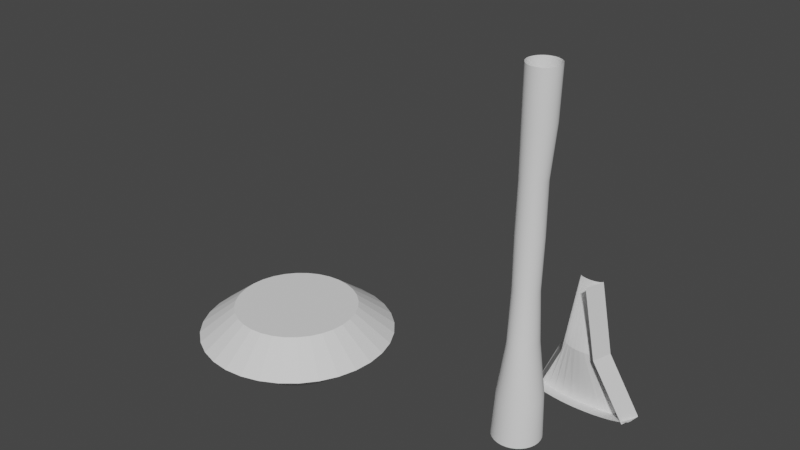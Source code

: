 # Source: fireBreath.blend  (saved by Blender 3.6.11; exported with 4.5.12 LTS)
import bpy
from mathutils import Matrix  # noqa: F401  (used for matrix-valued properties, if any)

bpy.ops.wm.read_factory_settings(use_empty=True)
scene = bpy.context.scene
scene.name = 'Scene'

# ---- collections
col_collection = bpy.data.collections.new('Collection'); scene.collection.children.link(col_collection)

# ---- world
world_world = bpy.data.worlds.new('World'); scene.world = world_world
world_world.use_nodes = True; world_world.node_tree.nodes.clear()
_N = world_world.node_tree.nodes; _L = world_world.node_tree.links
n0 = _N.new('ShaderNodeOutputWorld'); n0.name = 'World Output'; n0.location = (300, 300)
n1 = _N.new('ShaderNodeBackground'); n1.name = 'Background'; n1.location = (10, 300)
n1.inputs[0].default_value = (0.05088, 0.05088, 0.05088, 1.0)
_L.new(n1.outputs[0], n0.inputs[0])
n0.is_active_output = True
world_world.color = (0.05088, 0.05088, 0.05088)
world_world.use_sun_shadow = False
world_world.sun_shadow_jitter_overblur = 0.0

# ---- meshes
me_cylinder = bpy.data.meshes.new('Cylinder')
me_cylinder.from_pydata([(2.571e-08, 0.5838, -1.0), (0.1139, 0.5726, -1.0), (0.2234, 0.5394, -1.0), (0.3243, 0.4854, -1.0), (0.4128, 0.4128, -1.0), (0.4854, 0.3243, -1.0), (0.5394, 0.2234, -1.0), (0.5726, 0.1139, -1.0), (0.5838, 9.819e-09, -1.0), (0.5726, -0.1139, -1.0), (0.5394, -0.2234, -1.0), (0.4854, -0.3243, -1.0), (0.4128, -0.4128, -1.0), (0.3243, -0.4854, -1.0), (0.2234, -0.5394, -1.0), (0.1139, -0.5726, -1.0), (2.571e-08, -0.5838, -1.0), (-0.1139, -0.5726, -1.0), (-0.2234, -0.5394, -1.0), (-0.3243, -0.4854, -1.0), (-0.4128, -0.4128, -1.0), (-0.4854, -0.3243, -1.0), (-0.5394, -0.2234, -1.0), (-0.5726, -0.1139, -1.0), (-0.5838, 9.819e-09, -1.0), (-0.5726, 0.1139, -1.0), (-0.5394, 0.2234, -1.0), (-0.4854, 0.3243, -1.0), (-0.4128, 0.4128, -1.0), (-0.3243, 0.4854, -1.0), (-0.2234, 0.5394, -1.0), (-0.1139, 0.5726, -1.0), (0.04641, 0.3218, 4.0), (0.1092, 0.3156, 4.0), (0.1696, 0.2973, 4.0), (0.2252, 0.2676, 4.0), (0.274, 0.2276, 4.0), (0.314, 0.1788, 4.0), (0.3437, 0.1232, 4.0), (0.362, 0.06278, 4.0), (0.3682, 1.138e-08, 4.0), (0.362, -0.06278, 4.0), (0.3437, -0.1232, 4.0), (0.314, -0.1788, 4.0), (0.274, -0.2276, 4.0), (0.2252, -0.2676, 4.0), (0.1696, -0.2973, 4.0), (0.1092, -0.3156, 4.0), (0.04641, -0.3218, 4.0), (-0.01637, -0.3156, 4.0), (-0.07674, -0.2973, 4.0), (-0.1324, -0.2676, 4.0), (-0.1811, -0.2276, 4.0), (-0.2212, -0.1788, 4.0), (-0.2509, -0.1232, 4.0), (-0.2692, -0.06278, 4.0), (-0.2754, 1.138e-08, 4.0), (-0.2692, 0.06278, 4.0), (-0.2509, 0.1232, 4.0), (-0.2212, 0.1788, 4.0), (-0.1811, 0.2276, 4.0), (-0.1324, 0.2676, 4.0), (-0.07674, 0.2973, 4.0), (-0.01637, 0.3156, 4.0), (0.1154, 0.3641, 6.5), (0.1864, 0.3571, 6.5), (0.2547, 0.3364, 6.5), (0.3176, 0.3027, 6.5), (0.3728, 0.2574, 6.5), (0.4181, 0.2023, 6.5), (0.4517, 0.1393, 6.5), (0.4724, 0.07103, 6.5), (0.4794, 9.476e-09, 6.5), (0.4724, -0.07103, 6.5), (0.4517, -0.1393, 6.5), (0.4181, -0.2023, 6.5), (0.3728, -0.2574, 6.5), (0.3176, -0.3027, 6.5), (0.2547, -0.3364, 6.5), (0.1864, -0.3571, 6.5), (0.1154, -0.3641, 6.5), (0.04433, -0.3571, 6.5), (-0.02396, -0.3364, 6.5), (-0.08691, -0.3027, 6.5), (-0.1421, -0.2574, 6.5), (-0.1874, -0.2023, 6.5), (-0.221, -0.1393, 6.5), (-0.2417, -0.07103, 6.5), (-0.2487, 9.476e-09, 6.5), (-0.2417, 0.07103, 6.5), (-0.221, 0.1393, 6.5), (-0.1874, 0.2023, 6.5), (-0.1421, 0.2574, 6.5), (-0.08691, 0.3027, 6.5), (-0.02396, 0.3364, 6.5), (0.04433, 0.3571, 6.5), (0.03094, 0.3082, 2.714), (0.09107, 0.3023, 2.714), (0.1489, 0.2848, 2.714), (0.2022, 0.2563, 2.714), (0.2489, 0.218, 2.714), (0.2872, 0.1712, 2.714), (0.3157, 0.118, 2.714), (0.3333, 0.06013, 2.714), (0.3392, 5.576e-10, 2.714), (0.3333, -0.06013, 2.714), (0.3157, -0.118, 2.714), (0.2872, -0.1712, 2.714), (0.2489, -0.218, 2.714), (0.2022, -0.2563, 2.714), (0.1489, -0.2848, 2.714), (0.09107, -0.3023, 2.714), (0.03094, -0.3082, 2.714), (-0.02919, -0.3023, 2.714), (-0.08701, -0.2848, 2.714), (-0.1403, -0.2563, 2.714), (-0.187, -0.218, 2.714), (-0.2253, -0.1712, 2.714), (-0.2538, -0.118, 2.714), (-0.2714, -0.06013, 2.714), (-0.2773, 5.576e-10, 2.714), (-0.2714, 0.06013, 2.714), (-0.2538, 0.118, 2.714), (-0.2253, 0.1712, 2.714), (-0.187, 0.218, 2.714), (-0.1403, 0.2563, 2.714), (-0.08701, 0.2848, 2.714), (-0.02919, 0.3023, 2.714), (0.1187, 0.3045, 5.25), (0.177, 0.2868, 5.25), (0.2306, 0.2581, 5.25), (0.2777, 0.2195, 5.25), (0.3163, 0.1725, 5.25), (0.345, 0.1188, 5.25), (0.3627, 0.06057, 5.25), (0.3686, 3.115e-09, 5.25), (0.3627, -0.06057, 5.25), (0.345, -0.1188, 5.25), (0.3163, -0.1725, 5.25), (0.2777, -0.2195, 5.25), (0.2306, -0.2581, 5.25), (0.177, -0.2868, 5.25), (0.1187, -0.3045, 5.25), (0.05815, -0.3105, 5.25), (-0.002413, -0.3045, 5.25), (-0.06065, -0.2868, 5.25), (-0.1143, -0.2581, 5.25), (-0.1614, -0.2195, 5.25), (-0.2, -0.1725, 5.25), (-0.2287, -0.1188, 5.25), (-0.2463, -0.06057, 5.25), (-0.2523, 3.115e-09, 5.25), (-0.2463, 0.06057, 5.25), (-0.2287, 0.1188, 5.25), (-0.2, 0.1725, 5.25), (-0.1614, 0.2195, 5.25), (-0.1143, 0.2581, 5.25), (-0.06065, 0.2868, 5.25), (-0.002413, 0.3045, 5.25), (0.05815, 0.3105, 5.25), (0.1322, 0.3774, 7.696), (0.2058, 0.3702, 7.696), (0.2766, 0.3487, 7.696), (0.3419, 0.3138, 7.696), (0.399, 0.2669, 7.696), (0.446, 0.2097, 7.696), (0.4809, 0.1444, 7.696), (0.5023, 0.07363, 7.696), (0.5096, -4.114e-09, 7.696), (0.5023, -0.07363, 7.696), (0.4809, -0.1444, 7.696), (0.446, -0.2097, 7.696), (0.399, -0.2669, 7.696), (0.3419, -0.3138, 7.696), (0.2766, -0.3487, 7.696), (0.2058, -0.3702, 7.696), (0.1322, -0.3774, 7.696), (0.05853, -0.3702, 7.696), (-0.01227, -0.3487, 7.696), (-0.07752, -0.3138, 7.696), (-0.1347, -0.2669, 7.696), (-0.1817, -0.2097, 7.696), (-0.2165, -0.1444, 7.696), (-0.238, -0.07363, 7.696), (-0.2453, -4.114e-09, 7.696), (-0.238, 0.07363, 7.696), (-0.2165, 0.1444, 7.696), (-0.1817, 0.2097, 7.696), (-0.1347, 0.2669, 7.696), (-0.07752, 0.3138, 7.696), (-0.01227, 0.3487, 7.696), (0.05853, 0.3702, 7.696), (0.1311, 0.5223, 0.1195), (0.231, 0.492, 0.1195), (0.3231, 0.4428, 0.1195), (0.4037, 0.3765, 0.1195), (0.47, 0.2958, 0.1195), (0.5192, 0.2038, 0.1195), (0.5495, 0.1039, 0.1195), (0.5597, -2.877e-08, 0.1195), (0.5495, -0.1039, 0.1195), (0.5192, -0.2038, 0.1195), (0.47, -0.2958, 0.1195), (0.4037, -0.3765, 0.1195), (0.3231, -0.4428, 0.1195), (0.231, -0.492, 0.1195), (0.1311, -0.5223, 0.1195), (0.02721, -0.5325, 0.1195), (-0.07667, -0.5223, 0.1195), (-0.1766, -0.492, 0.1195), (-0.2686, -0.4428, 0.1195), (-0.3493, -0.3765, 0.1195), (-0.4155, -0.2958, 0.1195), (-0.4647, -0.2038, 0.1195), (-0.495, -0.1039, 0.1195), (-0.5053, -2.877e-08, 0.1195), (-0.495, 0.1039, 0.1195), (-0.4647, 0.2038, 0.1195), (-0.4155, 0.2958, 0.1195), (-0.3493, 0.3765, 0.1195), (-0.2686, 0.4428, 0.1195), (-0.1766, 0.492, 0.1195), (-0.07667, 0.5223, 0.1195), (0.02721, 0.5325, 0.1195), (0.04162, 0.4035, 1.459), (-0.02528, 0.3957, 1.459), (-0.08962, 0.3728, 1.459), (-0.1489, 0.3355, 1.459), (-0.2009, 0.2853, 1.459), (-0.2435, 0.2242, 1.459), (-0.2752, 0.1544, 1.459), (-0.2947, 0.07872, 1.459), (-0.3013, -1.111e-08, 1.459), (-0.2947, -0.07872, 1.459), (-0.2752, -0.1544, 1.459), (-0.2435, -0.2242, 1.459), (-0.2009, -0.2853, 1.459), (-0.1489, -0.3355, 1.459), (-0.08962, -0.3728, 1.459), (-0.02528, -0.3957, 1.459), (0.04162, -0.4035, 1.459), (0.1085, -0.3957, 1.459), (0.1729, -0.3728, 1.459), (0.2322, -0.3355, 1.459), (0.2841, -0.2853, 1.459), (0.3268, -0.2242, 1.459), (0.3585, -0.1544, 1.459), (0.378, -0.07872, 1.459), (0.3846, -1.111e-08, 1.459), (0.378, 0.07872, 1.459), (0.3585, 0.1544, 1.459), (0.3268, 0.2242, 1.459), (0.2841, 0.2853, 1.459), (0.2322, 0.3355, 1.459), (0.1729, 0.3728, 1.459), (0.1085, 0.3957, 1.459)], [], [(127, 63, 32, 96), (126, 62, 63, 127), (125, 61, 62, 126), (124, 60, 61, 125), (123, 59, 60, 124), (122, 58, 59, 123), (121, 57, 58, 122), (120, 56, 57, 121), (119, 55, 56, 120), (118, 54, 55, 119), (117, 53, 54, 118), (116, 52, 53, 117), (115, 51, 52, 116), (114, 50, 51, 115), (113, 49, 50, 114), (112, 48, 49, 113), (111, 47, 48, 112), (110, 46, 47, 111), (109, 45, 46, 110), (108, 44, 45, 109), (107, 43, 44, 108), (106, 42, 43, 107), (105, 41, 42, 106), (104, 40, 41, 105), (103, 39, 40, 104), (102, 38, 39, 103), (101, 37, 38, 102), (100, 36, 37, 101), (99, 35, 36, 100), (98, 34, 35, 99), (97, 33, 34, 98), (96, 32, 33, 97), (158, 95, 64, 159), (157, 94, 95, 158), (156, 93, 94, 157), (155, 92, 93, 156), (154, 91, 92, 155), (153, 90, 91, 154), (152, 89, 90, 153), (151, 88, 89, 152), (150, 87, 88, 151), (149, 86, 87, 150), (148, 85, 86, 149), (147, 84, 85, 148), (146, 83, 84, 147), (145, 82, 83, 146), (144, 81, 82, 145), (143, 80, 81, 144), (142, 79, 80, 143), (141, 78, 79, 142), (140, 77, 78, 141), (139, 76, 77, 140), (138, 75, 76, 139), (137, 74, 75, 138), (136, 73, 74, 137), (135, 72, 73, 136), (134, 71, 72, 135), (133, 70, 71, 134), (132, 69, 70, 133), (131, 68, 69, 132), (130, 67, 68, 131), (129, 66, 67, 130), (128, 65, 66, 129), (159, 64, 65, 128), (225, 224, 223, 222), (225, 222, 221, 226), (32, 159, 128, 33), (33, 128, 129, 34), (34, 129, 130, 35), (35, 130, 131, 36), (36, 131, 132, 37), (37, 132, 133, 38), (38, 133, 134, 39), (39, 134, 135, 40), (40, 135, 136, 41), (41, 136, 137, 42), (42, 137, 138, 43), (43, 138, 139, 44), (44, 139, 140, 45), (45, 140, 141, 46), (46, 141, 142, 47), (47, 142, 143, 48), (48, 143, 144, 49), (49, 144, 145, 50), (50, 145, 146, 51), (51, 146, 147, 52), (52, 147, 148, 53), (53, 148, 149, 54), (54, 149, 150, 55), (55, 150, 151, 56), (56, 151, 152, 57), (57, 152, 153, 58), (58, 153, 154, 59), (59, 154, 155, 60), (60, 155, 156, 61), (61, 156, 157, 62), (62, 157, 158, 63), (63, 158, 159, 32), (95, 191, 160, 64), (94, 190, 191, 95), (93, 189, 190, 94), (92, 188, 189, 93), (91, 187, 188, 92), (90, 186, 187, 91), (89, 185, 186, 90), (88, 184, 185, 89), (87, 183, 184, 88), (86, 182, 183, 87), (85, 181, 182, 86), (84, 180, 181, 85), (83, 179, 180, 84), (82, 178, 179, 83), (81, 177, 178, 82), (80, 176, 177, 81), (79, 175, 176, 80), (78, 174, 175, 79), (77, 173, 174, 78), (76, 172, 173, 77), (75, 171, 172, 76), (74, 170, 171, 75), (73, 169, 170, 74), (72, 168, 169, 73), (71, 167, 168, 72), (70, 166, 167, 71), (69, 165, 166, 70), (68, 164, 165, 69), (67, 163, 164, 68), (66, 162, 163, 67), (65, 161, 162, 66), (64, 160, 161, 65), (0, 223, 192, 1), (1, 192, 193, 2), (2, 193, 194, 3), (3, 194, 195, 4), (4, 195, 196, 5), (5, 196, 197, 6), (6, 197, 198, 7), (7, 198, 199, 8), (8, 199, 200, 9), (9, 200, 201, 10), (10, 201, 202, 11), (11, 202, 203, 12), (12, 203, 204, 13), (13, 204, 205, 14), (14, 205, 206, 15), (15, 206, 207, 16), (16, 207, 208, 17), (17, 208, 209, 18), (18, 209, 210, 19), (19, 210, 211, 20), (20, 211, 212, 21), (21, 212, 213, 22), (22, 213, 214, 23), (23, 214, 215, 24), (24, 215, 216, 25), (25, 216, 217, 26), (26, 217, 218, 27), (27, 218, 219, 28), (28, 219, 220, 29), (29, 220, 221, 30), (30, 221, 222, 31), (31, 222, 223, 0), (226, 221, 220, 227), (227, 220, 219, 228), (228, 219, 218, 229), (229, 218, 217, 230), (230, 217, 216, 231), (231, 216, 215, 232), (232, 215, 214, 233), (233, 214, 213, 234), (234, 213, 212, 235), (235, 212, 211, 236), (236, 211, 210, 237), (237, 210, 209, 238), (238, 209, 208, 239), (239, 208, 207, 240), (240, 207, 206, 241), (241, 206, 205, 242), (242, 205, 204, 243), (243, 204, 203, 244), (244, 203, 202, 245), (245, 202, 201, 246), (246, 201, 200, 247), (247, 200, 199, 248), (248, 199, 198, 249), (249, 198, 197, 250), (250, 197, 196, 251), (251, 196, 195, 252), (252, 195, 194, 253), (253, 194, 193, 254), (254, 193, 192, 255), (224, 96, 97, 255), (223, 224, 255, 192), (98, 254, 255, 97), (99, 253, 254, 98), (100, 252, 253, 99), (101, 251, 252, 100), (102, 250, 251, 101), (103, 249, 250, 102), (104, 248, 249, 103), (105, 247, 248, 104), (106, 246, 247, 105), (107, 245, 246, 106), (108, 244, 245, 107), (109, 243, 244, 108), (110, 242, 243, 109), (111, 241, 242, 110), (112, 240, 241, 111), (113, 239, 240, 112), (114, 238, 239, 113), (115, 237, 238, 114), (116, 236, 237, 115), (117, 235, 236, 116), (118, 234, 235, 117), (119, 233, 234, 118), (120, 232, 233, 119), (121, 231, 232, 120), (122, 230, 231, 121), (123, 229, 230, 122), (124, 228, 229, 123), (125, 227, 228, 124), (126, 226, 227, 125), (127, 225, 226, 126), (127, 96, 224, 225)])
me_cylinder.polygons.foreach_set('use_smooth', [True] * 224)
_uv = me_cylinder.uv_layers.new(name='UVMap')
_uv.uv.foreach_set('vector', [0.03125, 0.4346, 0.03125, 0.5496, 0.0, 0.5496, 0.0, 0.4346, 0.0625, 0.4346, 0.0625, 0.5496, 0.03125, 0.5496, 0.03125, 0.4346, 0.09375, 0.4346, 0.09375, 0.5496, 0.0625, 0.5496, 0.0625, 0.4346, 0.125, 0.4346, 0.125, 0.5496, 0.09375, 0.5496, 0.09375, 0.4346, 0.1562, 0.4346, 0.1562, 0.5496, 0.125, 0.5496, 0.125, 0.4346, 0.1875, 0.4346, 0.1875, 0.5496, 0.1562, 0.5496, 0.1562, 0.4346, 0.2188, 0.4346, 0.2188, 0.5496, 0.1875, 0.5496, 0.1875, 0.4346, 0.25, 0.4346, 0.25, 0.5496, 0.2188, 0.5496, 0.2188, 0.4346, 0.2812, 0.4346, 0.2812, 0.5496, 0.25, 0.5496, 0.25, 0.4346, 0.3125, 0.4346, 0.3125, 0.5496, 0.2812, 0.5496, 0.2812, 0.4346, 0.3438, 0.4346, 0.3438, 0.5496, 0.3125, 0.5496, 0.3125, 0.4346, 0.375, 0.4346, 0.375, 0.5496, 0.3438, 0.5496, 0.3438, 0.4346, 0.4062, 0.4346, 0.4062, 0.5496, 0.375, 0.5496, 0.375, 0.4346, 0.4375, 0.4346, 0.4375, 0.5496, 0.4062, 0.5496, 0.4062, 0.4346, 0.4688, 0.4346, 0.4688, 0.5496, 0.4375, 0.5496, 0.4375, 0.4346, 0.5, 0.4346, 0.5, 0.5496, 0.4688, 0.5496, 0.4688, 0.4346, 0.5312, 0.4346, 0.5312, 0.5496, 0.5, 0.5496, 0.5, 0.4346, 0.5625, 0.4346, 0.5625, 0.5496, 0.5312, 0.5496, 0.5312, 0.4346, 0.5938, 0.4346, 0.5938, 0.5496, 0.5625, 0.5496, 0.5625, 0.4346, 0.625, 0.4346, 0.625, 0.5496, 0.5938, 0.5496, 0.5938, 0.4346, 0.6562, 0.4346, 0.6562, 0.5496, 0.625, 0.5496, 0.625, 0.4346, 0.6875, 0.4346, 0.6875, 0.5496, 0.6562, 0.5496, 0.6562, 0.4346, 0.7188, 0.4346, 0.7188, 0.5496, 0.6875, 0.5496, 0.6875, 0.4346, 0.75, 0.4346, 0.75, 0.5496, 0.7188, 0.5496, 0.7188, 0.4346, 0.7812, 0.4346, 0.7812, 0.5496, 0.75, 0.5496, 0.75, 0.4346, 0.8125, 0.4346, 0.8125, 0.5496, 0.7812, 0.5496, 0.7812, 0.4346, 0.8438, 0.4346, 0.8438, 0.5496, 0.8125, 0.5496, 0.8125, 0.4346, 0.875, 0.4346, 0.875, 0.5496, 0.8438, 0.5496, 0.8438, 0.4346, 0.9062, 0.4346, 0.9062, 0.5496, 0.875, 0.5496, 0.875, 0.4346, 0.9375, 0.4346, 0.9375, 0.5496, 0.9062, 0.5496, 0.9062, 0.4346, 0.9688, 0.4346, 0.9688, 0.5496, 0.9375, 0.5496, 0.9375, 0.4346, 1.0, 0.4346, 1.0, 0.5496, 0.9688, 0.5496, 0.9688, 0.4346, 0.03125, 0.6984, 0.03125, 0.8473, 0.0, 0.8473, 0.0, 0.6984, 0.0625, 0.6984, 0.0625, 0.8473, 0.03125, 0.8473, 0.03125, 0.6984, 0.09375, 0.6984, 0.09375, 0.8473, 0.0625, 0.8473, 0.0625, 0.6984, 0.125, 0.6984, 0.125, 0.8473, 0.09375, 0.8473, 0.09375, 0.6984, 0.1562, 0.6984, 0.1562, 0.8473, 0.125, 0.8473, 0.125, 0.6984, 0.1875, 0.6984, 0.1875, 0.8473, 0.1562, 0.8473, 0.1562, 0.6984, 0.2188, 0.6984, 0.2188, 0.8473, 0.1875, 0.8473, 0.1875, 0.6984, 0.25, 0.6984, 0.25, 0.8473, 0.2188, 0.8473, 0.2188, 0.6984, 0.2812, 0.6984, 0.2812, 0.8473, 0.25, 0.8473, 0.25, 0.6984, 0.3125, 0.6984, 0.3125, 0.8473, 0.2812, 0.8473, 0.2812, 0.6984, 0.3438, 0.6984, 0.3438, 0.8473, 0.3125, 0.8473, 0.3125, 0.6984, 0.375, 0.6984, 0.375, 0.8473, 0.3438, 0.8473, 0.3438, 0.6984, 0.4062, 0.6984, 0.4062, 0.8473, 0.375, 0.8473, 0.375, 0.6984, 0.4375, 0.6984, 0.4375, 0.8473, 0.4062, 0.8473, 0.4062, 0.6984, 0.4688, 0.6984, 0.4688, 0.8473, 0.4375, 0.8473, 0.4375, 0.6984, 0.5, 0.6984, 0.5, 0.8473, 0.4688, 0.8473, 0.4688, 0.6984, 0.5312, 0.6984, 0.5312, 0.8473, 0.5, 0.8473, 0.5, 0.6984, 0.5625, 0.6984, 0.5625, 0.8473, 0.5312, 0.8473, 0.5312, 0.6984, 0.5938, 0.6984, 0.5938, 0.8473, 0.5625, 0.8473, 0.5625, 0.6984, 0.625, 0.6984, 0.625, 0.8473, 0.5938, 0.8473, 0.5938, 0.6984, 0.6562, 0.6984, 0.6562, 0.8473, 0.625, 0.8473, 0.625, 0.6984, 0.6875, 0.6984, 0.6875, 0.8473, 0.6562, 0.8473, 0.6562, 0.6984, 0.7188, 0.6984, 0.7188, 0.8473, 0.6875, 0.8473, 0.6875, 0.6984, 0.75, 0.6984, 0.75, 0.8473, 0.7188, 0.8473, 0.7188, 0.6984, 0.7812, 0.6984, 0.7812, 0.8473, 0.75, 0.8473, 0.75, 0.6984, 0.8125, 0.6984, 0.8125, 0.8473, 0.7812, 0.8473, 0.7812, 0.6984, 0.8438, 0.6984, 0.8438, 0.8473, 0.8125, 0.8473, 0.8125, 0.6984, 0.875, 0.6984, 0.875, 0.8473, 0.8438, 0.8473, 0.8438, 0.6984, 0.9062, 0.6984, 0.9062, 0.8473, 0.875, 0.8473, 0.875, 0.6984, 0.9375, 0.6984, 0.9375, 0.8473, 0.9062, 0.8473, 0.9062, 0.6984, 0.9688, 0.6984, 0.9688, 0.8473, 0.9375, 0.8473, 0.9375, 0.6984, 1.0, 0.6984, 1.0, 0.8473, 0.9688, 0.8473, 0.9688, 0.6984, 0.03125, 0.2877, 0.0, 0.2877, 0.0, 0.1223, 0.03125, 0.1223, 0.03125, 0.2877, 0.03125, 0.1223, 0.0625, 0.1223, 0.0625, 0.2877, 1.0, 0.5496, 1.0, 0.6984, 0.9688, 0.6984, 0.9688, 0.5496, 0.9688, 0.5496, 0.9688, 0.6984, 0.9375, 0.6984, 0.9375, 0.5496, 0.9375, 0.5496, 0.9375, 0.6984, 0.9062, 0.6984, 0.9062, 0.5496, 0.9062, 0.5496, 0.9062, 0.6984, 0.875, 0.6984, 0.875, 0.5496, 0.875, 0.5496, 0.875, 0.6984, 0.8438, 0.6984, 0.8438, 0.5496, 0.8438, 0.5496, 0.8438, 0.6984, 0.8125, 0.6984, 0.8125, 0.5496, 0.8125, 0.5496, 0.8125, 0.6984, 0.7812, 0.6984, 0.7812, 0.5496, 0.7812, 0.5496, 0.7812, 0.6984, 0.75, 0.6984, 0.75, 0.5496, 0.75, 0.5496, 0.75, 0.6984, 0.7188, 0.6984, 0.7188, 0.5496, 0.7188, 0.5496, 0.7188, 0.6984, 0.6875, 0.6984, 0.6875, 0.5496, 0.6875, 0.5496, 0.6875, 0.6984, 0.6562, 0.6984, 0.6562, 0.5496, 0.6562, 0.5496, 0.6562, 0.6984, 0.625, 0.6984, 0.625, 0.5496, 0.625, 0.5496, 0.625, 0.6984, 0.5938, 0.6984, 0.5938, 0.5496, 0.5938, 0.5496, 0.5938, 0.6984, 0.5625, 0.6984, 0.5625, 0.5496, 0.5625, 0.5496, 0.5625, 0.6984, 0.5312, 0.6984, 0.5312, 0.5496, 0.5312, 0.5496, 0.5312, 0.6984, 0.5, 0.6984, 0.5, 0.5496, 0.5, 0.5496, 0.5, 0.6984, 0.4688, 0.6984, 0.4688, 0.5496, 0.4688, 0.5496, 0.4688, 0.6984, 0.4375, 0.6984, 0.4375, 0.5496, 0.4375, 0.5496, 0.4375, 0.6984, 0.4062, 0.6984, 0.4062, 0.5496, 0.4062, 0.5496, 0.4062, 0.6984, 0.375, 0.6984, 0.375, 0.5496, 0.375, 0.5496, 0.375, 0.6984, 0.3438, 0.6984, 0.3438, 0.5496, 0.3438, 0.5496, 0.3438, 0.6984, 0.3125, 0.6984, 0.3125, 0.5496, 0.3125, 0.5496, 0.3125, 0.6984, 0.2812, 0.6984, 0.2812, 0.5496, 0.2812, 0.5496, 0.2812, 0.6984, 0.25, 0.6984, 0.25, 0.5496, 0.25, 0.5496, 0.25, 0.6984, 0.2188, 0.6984, 0.2188, 0.5496, 0.2188, 0.5496, 0.2188, 0.6984, 0.1875, 0.6984, 0.1875, 0.5496, 0.1875, 0.5496, 0.1875, 0.6984, 0.1562, 0.6984, 0.1562, 0.5496, 0.1562, 0.5496, 0.1562, 0.6984, 0.125, 0.6984, 0.125, 0.5496, 0.125, 0.5496, 0.125, 0.6984, 0.09375, 0.6984, 0.09375, 0.5496, 0.09375, 0.5496, 0.09375, 0.6984, 0.0625, 0.6984, 0.0625, 0.5496, 0.0625, 0.5496, 0.0625, 0.6984, 0.03125, 0.6984, 0.03125, 0.5496, 0.03125, 0.5496, 0.03125, 0.6984, 0.0, 0.6984, 0.0, 0.5496, 0.03125, 0.8473, 0.03125, 1.0, 0.0, 1.0, 0.0, 0.8473, 0.0625, 0.8473, 0.0625, 1.0, 0.03125, 1.0, 0.03125, 0.8473, 0.09375, 0.8473, 0.09375, 1.0, 0.0625, 1.0, 0.0625, 0.8473, 0.125, 0.8473, 0.125, 1.0, 0.09375, 1.0, 0.09375, 0.8473, 0.1562, 0.8473, 0.1562, 1.0, 0.125, 1.0, 0.125, 0.8473, 0.1875, 0.8473, 0.1875, 1.0, 0.1562, 1.0, 0.1562, 0.8473, 0.2188, 0.8473, 0.2188, 1.0, 0.1875, 1.0, 0.1875, 0.8473, 0.25, 0.8473, 0.25, 1.0, 0.2188, 1.0, 0.2188, 0.8473, 0.2812, 0.8473, 0.2812, 1.0, 0.25, 1.0, 0.25, 0.8473, 0.3125, 0.8473, 0.3125, 1.0, 0.2812, 1.0, 0.2812, 0.8473, 0.3438, 0.8473, 0.3438, 1.0, 0.3125, 1.0, 0.3125, 0.8473, 0.375, 0.8473, 0.375, 1.0, 0.3438, 1.0, 0.3438, 0.8473, 0.4062, 0.8473, 0.4062, 1.0, 0.375, 1.0, 0.375, 0.8473, 0.4375, 0.8473, 0.4375, 1.0, 0.4062, 1.0, 0.4062, 0.8473, 0.4688, 0.8473, 0.4688, 1.0, 0.4375, 1.0, 0.4375, 0.8473, 0.5, 0.8473, 0.5, 1.0, 0.4688, 1.0, 0.4688, 0.8473, 0.5312, 0.8473, 0.5312, 1.0, 0.5, 1.0, 0.5, 0.8473, 0.5625, 0.8473, 0.5625, 1.0, 0.5312, 1.0, 0.5312, 0.8473, 0.5938, 0.8473, 0.5938, 1.0, 0.5625, 1.0, 0.5625, 0.8473, 0.625, 0.8473, 0.625, 1.0, 0.5938, 1.0, 0.5938, 0.8473, 0.6562, 0.8473, 0.6562, 1.0, 0.625, 1.0, 0.625, 0.8473, 0.6875, 0.8473, 0.6875, 1.0, 0.6562, 1.0, 0.6562, 0.8473, 0.7188, 0.8473, 0.7188, 1.0, 0.6875, 1.0, 0.6875, 0.8473, 0.75, 0.8473, 0.75, 1.0, 0.7188, 1.0, 0.7188, 0.8473, 0.7812, 0.8473, 0.7812, 1.0, 0.75, 1.0, 0.75, 0.8473, 0.8125, 0.8473, 0.8125, 1.0, 0.7812, 1.0, 0.7812, 0.8473, 0.8438, 0.8473, 0.8438, 1.0, 0.8125, 1.0, 0.8125, 0.8473, 0.875, 0.8473, 0.875, 1.0, 0.8438, 1.0, 0.8438, 0.8473, 0.9062, 0.8473, 0.9062, 1.0, 0.875, 1.0, 0.875, 0.8473, 0.9375, 0.8473, 0.9375, 1.0, 0.9062, 1.0, 0.9062, 0.8473, 0.9688, 0.8473, 0.9688, 1.0, 0.9375, 1.0, 0.9375, 0.8473, 1.0, 0.8473, 1.0, 1.0, 0.9688, 1.0, 0.9688, 0.8473, 1.0, -5.96e-08, 1.0, 0.1223, 0.9688, 0.1223, 0.9688, -5.96e-08, 0.9688, -5.96e-08, 0.9688, 0.1223, 0.9375, 0.1223, 0.9375, -5.96e-08, 0.9375, -5.96e-08, 0.9375, 0.1223, 0.9062, 0.1223, 0.9062, -5.96e-08, 0.9062, -5.96e-08, 0.9062, 0.1223, 0.875, 0.1223, 0.875, -5.96e-08, 0.875, -5.96e-08, 0.875, 0.1223, 0.8438, 0.1223, 0.8438, -5.96e-08, 0.8438, -5.96e-08, 0.8438, 0.1223, 0.8125, 0.1223, 0.8125, -5.96e-08, 0.8125, -5.96e-08, 0.8125, 0.1223, 0.7813, 0.1223, 0.7812, -5.96e-08, 0.7812, -5.96e-08, 0.7813, 0.1223, 0.75, 0.1223, 0.75, -5.96e-08, 0.75, -5.96e-08, 0.75, 0.1223, 0.7188, 0.1223, 0.7188, -5.96e-08, 0.7188, -5.96e-08, 0.7188, 0.1223, 0.6875, 0.1223, 0.6875, -5.96e-08, 0.6875, -5.96e-08, 0.6875, 0.1223, 0.6562, 0.1223, 0.6562, -5.96e-08, 0.6562, -5.96e-08, 0.6562, 0.1223, 0.625, 0.1223, 0.625, -5.96e-08, 0.625, -5.96e-08, 0.625, 0.1223, 0.5938, 0.1223, 0.5938, -5.96e-08, 0.5938, -5.96e-08, 0.5938, 0.1223, 0.5625, 0.1223, 0.5625, -5.96e-08, 0.5625, -5.96e-08, 0.5625, 0.1223, 0.5312, 0.1223, 0.5312, -5.96e-08, 0.5312, -5.96e-08, 0.5312, 0.1223, 0.5, 0.1223, 0.5, -5.96e-08, 0.5, -5.96e-08, 0.5, 0.1223, 0.4688, 0.1223, 0.4688, -5.96e-08, 0.4688, -5.96e-08, 0.4688, 0.1223, 0.4375, 0.1223, 0.4375, -5.96e-08, 0.4375, -5.96e-08, 0.4375, 0.1223, 0.4062, 0.1223, 0.4062, -5.96e-08, 0.4062, -5.96e-08, 0.4062, 0.1223, 0.375, 0.1223, 0.375, -5.96e-08, 0.375, -5.96e-08, 0.375, 0.1223, 0.3438, 0.1223, 0.3438, -5.96e-08, 0.3438, -5.96e-08, 0.3438, 0.1223, 0.3125, 0.1223, 0.3125, -5.96e-08, 0.3125, -5.96e-08, 0.3125, 0.1223, 0.2812, 0.1223, 0.2812, -5.96e-08, 0.2812, -5.96e-08, 0.2812, 0.1223, 0.25, 0.1223, 0.25, -5.96e-08, 0.25, -5.96e-08, 0.25, 0.1223, 0.2188, 0.1223, 0.2188, -5.96e-08, 0.2188, -5.96e-08, 0.2188, 0.1223, 0.1875, 0.1223, 0.1875, -5.96e-08, 0.1875, -5.96e-08, 0.1875, 0.1223, 0.1562, 0.1223, 0.1562, -5.96e-08, 0.1562, -5.96e-08, 0.1562, 0.1223, 0.125, 0.1223, 0.125, -5.96e-08, 0.125, -5.96e-08, 0.125, 0.1223, 0.09375, 0.1223, 0.09375, -5.96e-08, 0.09375, -5.96e-08, 0.09375, 0.1223, 0.0625, 0.1223, 0.0625, -5.96e-08, 0.0625, -5.96e-08, 0.0625, 0.1223, 0.03125, 0.1223, 0.03125, -5.96e-08, 0.03125, -5.96e-08, 0.03125, 0.1223, 0.0, 0.1223, 0.0, -5.96e-08, 0.0625, 0.2877, 0.0625, 0.1223, 0.09375, 0.1223, 0.09375, 0.2877, 0.09375, 0.2877, 0.09375, 0.1223, 0.125, 0.1223, 0.125, 0.2877, 0.125, 0.2877, 0.125, 0.1223, 0.1562, 0.1223, 0.1562, 0.2877, 0.1562, 0.2877, 0.1562, 0.1223, 0.1875, 0.1223, 0.1875, 0.2877, 0.1875, 0.2877, 0.1875, 0.1223, 0.2188, 0.1223, 0.2188, 0.2877, 0.2188, 0.2877, 0.2188, 0.1223, 0.25, 0.1223, 0.25, 0.2877, 0.25, 0.2877, 0.25, 0.1223, 0.2812, 0.1223, 0.2812, 0.2877, 0.2812, 0.2877, 0.2812, 0.1223, 0.3125, 0.1223, 0.3125, 0.2877, 0.3125, 0.2877, 0.3125, 0.1223, 0.3438, 0.1223, 0.3438, 0.2877, 0.3438, 0.2877, 0.3438, 0.1223, 0.375, 0.1223, 0.375, 0.2877, 0.375, 0.2877, 0.375, 0.1223, 0.4062, 0.1223, 0.4062, 0.2877, 0.4062, 0.2877, 0.4062, 0.1223, 0.4375, 0.1223, 0.4375, 0.2877, 0.4375, 0.2877, 0.4375, 0.1223, 0.4688, 0.1223, 0.4687, 0.2877, 0.4687, 0.2877, 0.4688, 0.1223, 0.5, 0.1223, 0.5, 0.2877, 0.5, 0.2877, 0.5, 0.1223, 0.5312, 0.1223, 0.5312, 0.2877, 0.5312, 0.2877, 0.5312, 0.1223, 0.5625, 0.1223, 0.5625, 0.2877, 0.5625, 0.2877, 0.5625, 0.1223, 0.5938, 0.1223, 0.5937, 0.2877, 0.5937, 0.2877, 0.5938, 0.1223, 0.625, 0.1223, 0.625, 0.2877, 0.625, 0.2877, 0.625, 0.1223, 0.6562, 0.1223, 0.6562, 0.2877, 0.6562, 0.2877, 0.6562, 0.1223, 0.6875, 0.1223, 0.6875, 0.2877, 0.6875, 0.2877, 0.6875, 0.1223, 0.7188, 0.1223, 0.7187, 0.2877, 0.7187, 0.2877, 0.7188, 0.1223, 0.75, 0.1223, 0.75, 0.2877, 0.75, 0.2877, 0.75, 0.1223, 0.7813, 0.1223, 0.7812, 0.2877, 0.7812, 0.2877, 0.7813, 0.1223, 0.8125, 0.1223, 0.8125, 0.2877, 0.8125, 0.2877, 0.8125, 0.1223, 0.8438, 0.1223, 0.8438, 0.2877, 0.8438, 0.2877, 0.8438, 0.1223, 0.875, 0.1223, 0.875, 0.2877, 0.875, 0.2877, 0.875, 0.1223, 0.9062, 0.1223, 0.9062, 0.2877, 0.9062, 0.2877, 0.9062, 0.1223, 0.9375, 0.1223, 0.9375, 0.2877, 0.9375, 0.2877, 0.9375, 0.1223, 0.9688, 0.1223, 0.9688, 0.2877, 1.0, 0.2877, 1.0, 0.4346, 0.9688, 0.4346, 0.9688, 0.2877, 1.0, 0.1223, 1.0, 0.2877, 0.9688, 0.2877, 0.9688, 0.1223, 0.9375, 0.4346, 0.9375, 0.2877, 0.9688, 0.2877, 0.9688, 0.4346, 0.9062, 0.4346, 0.9062, 0.2877, 0.9375, 0.2877, 0.9375, 0.4346, 0.875, 0.4346, 0.875, 0.2877, 0.9062, 0.2877, 0.9062, 0.4346, 0.8438, 0.4346, 0.8438, 0.2877, 0.875, 0.2877, 0.875, 0.4346, 0.8125, 0.4346, 0.8125, 0.2877, 0.8438, 0.2877, 0.8438, 0.4346, 0.7812, 0.4346, 0.7812, 0.2877, 0.8125, 0.2877, 0.8125, 0.4346, 0.75, 0.4346, 0.75, 0.2877, 0.7812, 0.2877, 0.7812, 0.4346, 0.7188, 0.4346, 0.7187, 0.2877, 0.75, 0.2877, 0.75, 0.4346, 0.6875, 0.4346, 0.6875, 0.2877, 0.7187, 0.2877, 0.7188, 0.4346, 0.6562, 0.4346, 0.6562, 0.2877, 0.6875, 0.2877, 0.6875, 0.4346, 0.625, 0.4346, 0.625, 0.2877, 0.6562, 0.2877, 0.6562, 0.4346, 0.5938, 0.4346, 0.5937, 0.2877, 0.625, 0.2877, 0.625, 0.4346, 0.5625, 0.4346, 0.5625, 0.2877, 0.5937, 0.2877, 0.5938, 0.4346, 0.5312, 0.4346, 0.5312, 0.2877, 0.5625, 0.2877, 0.5625, 0.4346, 0.5, 0.4346, 0.5, 0.2877, 0.5312, 0.2877, 0.5312, 0.4346, 0.4688, 0.4346, 0.4687, 0.2877, 0.5, 0.2877, 0.5, 0.4346, 0.4375, 0.4346, 0.4375, 0.2877, 0.4687, 0.2877, 0.4688, 0.4346, 0.4062, 0.4346, 0.4062, 0.2877, 0.4375, 0.2877, 0.4375, 0.4346, 0.375, 0.4346, 0.375, 0.2877, 0.4062, 0.2877, 0.4062, 0.4346, 0.3438, 0.4346, 0.3438, 0.2877, 0.375, 0.2877, 0.375, 0.4346, 0.3125, 0.4346, 0.3125, 0.2877, 0.3438, 0.2877, 0.3438, 0.4346, 0.2812, 0.4346, 0.2812, 0.2877, 0.3125, 0.2877, 0.3125, 0.4346, 0.25, 0.4346, 0.25, 0.2877, 0.2812, 0.2877, 0.2812, 0.4346, 0.2188, 0.4346, 0.2188, 0.2877, 0.25, 0.2877, 0.25, 0.4346, 0.1875, 0.4346, 0.1875, 0.2877, 0.2188, 0.2877, 0.2188, 0.4346, 0.1562, 0.4346, 0.1562, 0.2877, 0.1875, 0.2877, 0.1875, 0.4346, 0.125, 0.4346, 0.125, 0.2877, 0.1562, 0.2877, 0.1562, 0.4346, 0.09375, 0.4346, 0.09375, 0.2877, 0.125, 0.2877, 0.125, 0.4346, 0.0625, 0.4346, 0.0625, 0.2877, 0.09375, 0.2877, 0.09375, 0.4346, 0.03125, 0.4346, 0.03125, 0.2877, 0.0625, 0.2877, 0.0625, 0.4346, 0.03125, 0.4346, 0.0, 0.4346, 0.0, 0.2877, 0.03125, 0.2877])
me_cylinder.update()
me_cylinder_001 = bpy.data.meshes.new('Cylinder.001')
me_cylinder_001.from_pydata([(-6.234e-09, 1.587, -0.7139), (-6.234e-09, 1.587, 0.7139), (0.3096, 1.556, -0.7139), (0.3096, 1.556, 0.7139), (0.6072, 1.466, -0.7139), (0.6072, 1.466, 0.7139), (0.8816, 1.319, -0.7139), (0.8816, 1.319, 0.7139), (1.122, 1.122, -0.7139), (1.122, 1.122, 0.7139), (1.319, 0.8816, -0.7139), (1.319, 0.8816, 0.7139), (1.466, 0.6072, -0.7139), (1.466, 0.6072, 0.7139), (1.556, 0.3096, -0.7139), (1.556, 0.3096, 0.7139), (1.587, 4.917e-09, -0.7139), (1.587, 4.917e-09, 0.7139), (1.556, -0.3096, -0.7139), (1.556, -0.3096, 0.7139), (1.466, -0.6072, -0.7139), (1.466, -0.6072, 0.7139), (1.319, -0.8816, -0.7139), (1.319, -0.8816, 0.7139), (1.122, -1.122, -0.7139), (1.122, -1.122, 0.7139), (0.8816, -1.319, -0.7139), (0.8816, -1.319, 0.7139), (0.6072, -1.466, -0.7139), (0.6072, -1.466, 0.7139), (0.3096, -1.556, -0.7139), (0.3096, -1.556, 0.7139), (-6.234e-09, -1.587, -0.7139), (-6.234e-09, -1.587, 0.7139), (-0.3096, -1.556, -0.7139), (-0.3096, -1.556, 0.7139), (-0.6072, -1.466, -0.7139), (-0.6072, -1.466, 0.7139), (-0.8816, -1.319, -0.7139), (-0.8816, -1.319, 0.7139), (-1.122, -1.122, -0.7139), (-1.122, -1.122, 0.7139), (-1.319, -0.8816, -0.7139), (-1.319, -0.8816, 0.7139), (-1.466, -0.6072, -0.7139), (-1.466, -0.6072, 0.7139), (-1.556, -0.3096, -0.7139), (-1.556, -0.3096, 0.7139), (-1.587, 4.917e-09, -0.7139), (-1.587, 4.917e-09, 0.7139), (-1.556, 0.3096, -0.7139), (-1.556, 0.3096, 0.7139), (-1.466, 0.6072, -0.7139), (-1.466, 0.6072, 0.7139), (-1.319, 0.8816, -0.7139), (-1.319, 0.8816, 0.7139), (-1.122, 1.122, -0.7139), (-1.122, 1.122, 0.7139), (-0.8816, 1.319, -0.7139), (-0.8816, 1.319, 0.7139), (-0.6072, 1.466, -0.7139), (-0.6072, 1.466, 0.7139), (-0.3096, 1.556, -0.7139), (-0.3096, 1.556, 0.7139), (-1.894e-08, 2.505, 0.0), (0.4888, 2.457, 0.0), (0.9588, 2.315, 0.0), (1.392, 2.083, 0.0), (1.772, 1.772, 0.0), (2.083, 1.392, 0.0), (2.315, 0.9588, 0.0), (2.457, 0.4888, 0.0), (2.505, -5.224e-09, 0.0), (2.457, -0.4888, 0.0), (2.315, -0.9588, 0.0), (2.083, -1.392, 0.0), (1.772, -1.772, 0.0), (1.392, -2.083, 0.0), (0.9588, -2.315, 0.0), (0.4888, -2.457, 0.0), (-1.894e-08, -2.505, 0.0), (-0.4888, -2.457, 0.0), (-0.9588, -2.315, 0.0), (-1.392, -2.083, 0.0), (-1.772, -1.772, 0.0), (-2.083, -1.392, 0.0), (-2.315, -0.9588, 0.0), (-2.457, -0.4888, 0.0), (-2.505, -5.224e-09, 0.0), (-2.457, 0.4888, 0.0), (-2.315, 0.9588, 0.0), (-2.083, 1.392, 0.0), (-1.772, 1.772, 0.0), (-1.392, 2.083, 0.0), (-0.9588, 2.315, 0.0), (-0.4888, 2.457, 0.0), (-1.259e-08, 2.046, 0.357), (0.3992, 2.007, 0.357), (0.783, 1.89, 0.357), (1.137, 1.701, 0.357), (1.447, 1.447, 0.357), (1.701, 1.137, 0.357), (1.89, 0.783, 0.357), (2.007, 0.3992, 0.357), (2.046, -1.536e-10, 0.357), (2.007, -0.3992, 0.357), (1.89, -0.783, 0.357), (1.701, -1.137, 0.357), (1.447, -1.447, 0.357), (1.137, -1.701, 0.357), (0.783, -1.89, 0.357), (0.3992, -2.007, 0.357), (-1.259e-08, -2.046, 0.357), (-0.3992, -2.007, 0.357), (-0.783, -1.89, 0.357), (-1.137, -1.701, 0.357), (-1.447, -1.447, 0.357), (-1.701, -1.137, 0.357), (-1.89, -0.783, 0.357), (-2.007, -0.3992, 0.357), (-2.046, -1.536e-10, 0.357), (-2.007, 0.3992, 0.357), (-1.89, 0.783, 0.357), (-1.701, 1.137, 0.357), (-1.447, 1.447, 0.357), (-1.137, 1.701, 0.357), (-0.783, 1.89, 0.357), (-0.3992, 2.007, 0.357), (0.3992, 2.007, -0.357), (0.783, 1.89, -0.357), (1.137, 1.701, -0.357), (1.447, 1.447, -0.357), (1.701, 1.137, -0.357), (1.89, 0.783, -0.357), (2.007, 0.3992, -0.357), (2.046, -1.536e-10, -0.357), (2.007, -0.3992, -0.357), (1.89, -0.783, -0.357), (1.701, -1.137, -0.357), (1.447, -1.447, -0.357), (1.137, -1.701, -0.357), (0.783, -1.89, -0.357), (0.3992, -2.007, -0.357), (-1.259e-08, -2.046, -0.357), (-0.3992, -2.007, -0.357), (-0.783, -1.89, -0.357), (-1.137, -1.701, -0.357), (-1.447, -1.447, -0.357), (-1.701, -1.137, -0.357), (-1.89, -0.783, -0.357), (-2.007, -0.3992, -0.357), (-2.046, -1.536e-10, -0.357), (-2.007, 0.3992, -0.357), (-1.89, 0.783, -0.357), (-1.701, 1.137, -0.357), (-1.447, 1.447, -0.357), (-1.137, 1.701, -0.357), (-0.783, 1.89, -0.357), (-0.3992, 2.007, -0.357), (-1.259e-08, 2.046, -0.357), (-0.001102, 0.004748, 0.7139)], [], [(96, 1, 3, 97), (97, 3, 5, 98), (98, 5, 7, 99), (99, 7, 9, 100), (100, 9, 11, 101), (101, 11, 13, 102), (102, 13, 15, 103), (103, 15, 17, 104), (104, 17, 19, 105), (105, 19, 21, 106), (106, 21, 23, 107), (107, 23, 25, 108), (108, 25, 27, 109), (109, 27, 29, 110), (110, 29, 31, 111), (111, 31, 33, 112), (112, 33, 35, 113), (113, 35, 37, 114), (114, 37, 39, 115), (115, 39, 41, 116), (116, 41, 43, 117), (117, 43, 45, 118), (118, 45, 47, 119), (119, 47, 49, 120), (120, 49, 51, 121), (121, 51, 53, 122), (122, 53, 55, 123), (123, 55, 57, 124), (124, 57, 59, 125), (125, 59, 61, 126), (126, 61, 63, 127), (127, 63, 1, 96), (158, 95, 64, 159), (157, 94, 95, 158), (156, 93, 94, 157), (155, 92, 93, 156), (154, 91, 92, 155), (153, 90, 91, 154), (152, 89, 90, 153), (151, 88, 89, 152), (150, 87, 88, 151), (149, 86, 87, 150), (148, 85, 86, 149), (147, 84, 85, 148), (146, 83, 84, 147), (145, 82, 83, 146), (144, 81, 82, 145), (143, 80, 81, 144), (142, 79, 80, 143), (141, 78, 79, 142), (140, 77, 78, 141), (139, 76, 77, 140), (138, 75, 76, 139), (137, 74, 75, 138), (136, 73, 74, 137), (135, 72, 73, 136), (134, 71, 72, 135), (133, 70, 71, 134), (132, 69, 70, 133), (131, 68, 69, 132), (130, 67, 68, 131), (129, 66, 67, 130), (128, 65, 66, 129), (159, 64, 65, 128), (95, 127, 96, 64), (94, 126, 127, 95), (93, 125, 126, 94), (92, 124, 125, 93), (91, 123, 124, 92), (90, 122, 123, 91), (89, 121, 122, 90), (88, 120, 121, 89), (87, 119, 120, 88), (86, 118, 119, 87), (85, 117, 118, 86), (84, 116, 117, 85), (83, 115, 116, 84), (82, 114, 115, 83), (81, 113, 114, 82), (80, 112, 113, 81), (79, 111, 112, 80), (78, 110, 111, 79), (77, 109, 110, 78), (76, 108, 109, 77), (75, 107, 108, 76), (74, 106, 107, 75), (73, 105, 106, 74), (72, 104, 105, 73), (71, 103, 104, 72), (70, 102, 103, 71), (69, 101, 102, 70), (68, 100, 101, 69), (67, 99, 100, 68), (66, 98, 99, 67), (65, 97, 98, 66), (64, 96, 97, 65), (0, 159, 128, 2), (2, 128, 129, 4), (4, 129, 130, 6), (6, 130, 131, 8), (8, 131, 132, 10), (10, 132, 133, 12), (12, 133, 134, 14), (14, 134, 135, 16), (16, 135, 136, 18), (18, 136, 137, 20), (20, 137, 138, 22), (22, 138, 139, 24), (24, 139, 140, 26), (26, 140, 141, 28), (28, 141, 142, 30), (30, 142, 143, 32), (32, 143, 144, 34), (34, 144, 145, 36), (36, 145, 146, 38), (38, 146, 147, 40), (40, 147, 148, 42), (42, 148, 149, 44), (44, 149, 150, 46), (46, 150, 151, 48), (48, 151, 152, 50), (50, 152, 153, 52), (52, 153, 154, 54), (54, 154, 155, 56), (56, 155, 156, 58), (58, 156, 157, 60), (60, 157, 158, 62), (62, 158, 159, 0), (9, 160, 11), (11, 160, 13), (13, 160, 15), (15, 160, 17), (17, 160, 19), (19, 160, 21), (21, 160, 23), (23, 160, 25), (25, 160, 27), (27, 160, 29), (29, 160, 31), (31, 160, 33), (33, 160, 35), (35, 160, 37), (37, 160, 39), (39, 160, 41), (41, 160, 43), (43, 160, 45), (45, 160, 47), (47, 160, 49), (49, 160, 51), (51, 160, 53), (53, 160, 55), (55, 160, 57), (57, 160, 59), (59, 160, 61), (61, 160, 63), (63, 160, 1), (1, 160, 3), (3, 160, 5), (7, 160, 9), (5, 160, 7)])
_uv = me_cylinder_001.uv_layers.new(name='UVMap')
_uv.uv.foreach_set('vector', [1.0, 0.7468, 1.0, 0.9958, 0.9688, 0.9958, 0.9687, 0.7468, 0.9687, 0.7468, 0.9688, 0.9958, 0.9375, 0.9958, 0.9375, 0.7468, 0.9375, 0.7468, 0.9375, 0.9958, 0.9062, 0.9958, 0.9062, 0.7468, 0.9062, 0.7468, 0.9062, 0.9958, 0.875, 0.9958, 0.875, 0.7468, 0.875, 0.7468, 0.875, 0.9958, 0.8438, 0.9958, 0.8438, 0.7468, 0.8438, 0.7468, 0.8438, 0.9958, 0.8125, 0.9958, 0.8125, 0.7468, 0.8125, 0.7468, 0.8125, 0.9958, 0.7812, 0.9958, 0.7812, 0.7468, 0.7812, 0.7468, 0.7812, 0.9958, 0.75, 0.9958, 0.75, 0.7468, 0.75, 0.7468, 0.75, 0.9958, 0.7188, 0.9958, 0.7187, 0.7468, 0.7187, 0.7468, 0.7188, 0.9958, 0.6875, 0.9958, 0.6875, 0.7468, 0.6875, 0.7468, 0.6875, 0.9958, 0.6562, 0.9958, 0.6562, 0.7468, 0.6562, 0.7468, 0.6562, 0.9958, 0.625, 0.9958, 0.625, 0.7468, 0.625, 0.7468, 0.625, 0.9958, 0.5938, 0.9958, 0.5937, 0.7468, 0.5937, 0.7468, 0.5938, 0.9958, 0.5625, 0.9958, 0.5625, 0.7468, 0.5625, 0.7468, 0.5625, 0.9958, 0.5312, 0.9958, 0.5312, 0.7468, 0.5312, 0.7468, 0.5312, 0.9958, 0.5, 0.9958, 0.5, 0.7468, 0.5, 0.7468, 0.5, 0.9958, 0.4687, 0.9958, 0.4687, 0.7468, 0.4687, 0.7468, 0.4687, 0.9958, 0.4375, 0.9958, 0.4375, 0.7468, 0.4375, 0.7468, 0.4375, 0.9958, 0.4062, 0.9958, 0.4062, 0.7468, 0.4062, 0.7468, 0.4062, 0.9958, 0.375, 0.9958, 0.375, 0.7468, 0.375, 0.7468, 0.375, 0.9958, 0.3437, 0.9958, 0.3438, 0.7468, 0.3438, 0.7468, 0.3437, 0.9958, 0.3125, 0.9958, 0.3125, 0.7468, 0.3125, 0.7468, 0.3125, 0.9958, 0.2812, 0.9958, 0.2812, 0.7468, 0.2812, 0.7468, 0.2812, 0.9958, 0.25, 0.9958, 0.25, 0.7468, 0.25, 0.7468, 0.25, 0.9958, 0.2187, 0.9958, 0.2188, 0.7468, 0.2188, 0.7468, 0.2187, 0.9958, 0.1875, 0.9958, 0.1875, 0.7468, 0.1875, 0.7468, 0.1875, 0.9958, 0.1562, 0.9958, 0.1562, 0.7468, 0.1562, 0.7468, 0.1562, 0.9958, 0.125, 0.9958, 0.125, 0.7468, 0.125, 0.7468, 0.125, 0.9958, 0.09375, 0.9958, 0.09375, 0.7468, 0.09375, 0.7468, 0.09375, 0.9958, 0.0625, 0.9958, 0.0625, 0.7468, 0.0625, 0.7468, 0.0625, 0.9958, 0.03125, 0.9958, 0.03125, 0.7468, 0.03125, 0.7468, 0.03125, 0.9958, 0.0, 0.9958, 0.0, 0.7468, 0.03125, 0.2489, 0.03125, 0.4979, 0.0, 0.4979, 0.0, 0.2489, 0.0625, 0.2489, 0.0625, 0.4979, 0.03125, 0.4979, 0.03125, 0.2489, 0.09375, 0.2489, 0.09375, 0.4979, 0.0625, 0.4979, 0.0625, 0.2489, 0.125, 0.2489, 0.125, 0.4979, 0.09375, 0.4979, 0.09375, 0.2489, 0.1562, 0.2489, 0.1562, 0.4979, 0.125, 0.4979, 0.125, 0.2489, 0.1875, 0.2489, 0.1875, 0.4979, 0.1562, 0.4979, 0.1562, 0.2489, 0.2188, 0.2489, 0.2188, 0.4979, 0.1875, 0.4979, 0.1875, 0.2489, 0.25, 0.2489, 0.25, 0.4979, 0.2188, 0.4979, 0.2188, 0.2489, 0.2812, 0.2489, 0.2812, 0.4979, 0.25, 0.4979, 0.25, 0.2489, 0.3125, 0.2489, 0.3125, 0.4979, 0.2812, 0.4979, 0.2812, 0.2489, 0.3438, 0.2489, 0.3438, 0.4979, 0.3125, 0.4979, 0.3125, 0.2489, 0.375, 0.2489, 0.375, 0.4979, 0.3438, 0.4979, 0.3438, 0.2489, 0.4062, 0.2489, 0.4062, 0.4979, 0.375, 0.4979, 0.375, 0.2489, 0.4375, 0.2489, 0.4375, 0.4979, 0.4062, 0.4979, 0.4062, 0.2489, 0.4687, 0.2489, 0.4688, 0.4979, 0.4375, 0.4979, 0.4375, 0.2489, 0.5, 0.2489, 0.5, 0.4979, 0.4688, 0.4979, 0.4687, 0.2489, 0.5312, 0.2489, 0.5312, 0.4979, 0.5, 0.4979, 0.5, 0.2489, 0.5625, 0.2489, 0.5625, 0.4979, 0.5312, 0.4979, 0.5312, 0.2489, 0.5938, 0.2489, 0.5938, 0.4979, 0.5625, 0.4979, 0.5625, 0.2489, 0.625, 0.2489, 0.625, 0.4979, 0.5938, 0.4979, 0.5938, 0.2489, 0.6562, 0.2489, 0.6562, 0.4979, 0.625, 0.4979, 0.625, 0.2489, 0.6875, 0.2489, 0.6875, 0.4979, 0.6562, 0.4979, 0.6562, 0.2489, 0.7187, 0.2489, 0.7188, 0.4979, 0.6875, 0.4979, 0.6875, 0.2489, 0.75, 0.2489, 0.75, 0.4979, 0.7188, 0.4979, 0.7187, 0.2489, 0.7812, 0.2489, 0.7812, 0.4979, 0.75, 0.4979, 0.75, 0.2489, 0.8125, 0.2489, 0.8125, 0.4979, 0.7812, 0.4979, 0.7812, 0.2489, 0.8438, 0.2489, 0.8438, 0.4979, 0.8125, 0.4979, 0.8125, 0.2489, 0.875, 0.2489, 0.875, 0.4979, 0.8438, 0.4979, 0.8438, 0.2489, 0.9062, 0.2489, 0.9062, 0.4979, 0.875, 0.4979, 0.875, 0.2489, 0.9375, 0.2489, 0.9375, 0.4979, 0.9062, 0.4979, 0.9062, 0.2489, 0.9687, 0.2489, 0.9688, 0.4979, 0.9375, 0.4979, 0.9375, 0.2489, 1.0, 0.2489, 1.0, 0.4979, 0.9688, 0.4979, 0.9687, 0.2489, 0.03125, 0.4979, 0.03125, 0.7468, 0.0, 0.7468, 0.0, 0.4979, 0.0625, 0.4979, 0.0625, 0.7468, 0.03125, 0.7468, 0.03125, 0.4979, 0.09375, 0.4979, 0.09375, 0.7468, 0.0625, 0.7468, 0.0625, 0.4979, 0.125, 0.4979, 0.125, 0.7468, 0.09375, 0.7468, 0.09375, 0.4979, 0.1562, 0.4979, 0.1562, 0.7468, 0.125, 0.7468, 0.125, 0.4979, 0.1875, 0.4979, 0.1875, 0.7468, 0.1562, 0.7468, 0.1562, 0.4979, 0.2188, 0.4979, 0.2188, 0.7468, 0.1875, 0.7468, 0.1875, 0.4979, 0.25, 0.4979, 0.25, 0.7468, 0.2188, 0.7468, 0.2188, 0.4979, 0.2812, 0.4979, 0.2812, 0.7468, 0.25, 0.7468, 0.25, 0.4979, 0.3125, 0.4979, 0.3125, 0.7468, 0.2812, 0.7468, 0.2812, 0.4979, 0.3438, 0.4979, 0.3438, 0.7468, 0.3125, 0.7468, 0.3125, 0.4979, 0.375, 0.4979, 0.375, 0.7468, 0.3438, 0.7468, 0.3438, 0.4979, 0.4062, 0.4979, 0.4062, 0.7468, 0.375, 0.7468, 0.375, 0.4979, 0.4375, 0.4979, 0.4375, 0.7468, 0.4062, 0.7468, 0.4062, 0.4979, 0.4688, 0.4979, 0.4687, 0.7468, 0.4375, 0.7468, 0.4375, 0.4979, 0.5, 0.4979, 0.5, 0.7468, 0.4687, 0.7468, 0.4688, 0.4979, 0.5312, 0.4979, 0.5312, 0.7468, 0.5, 0.7468, 0.5, 0.4979, 0.5625, 0.4979, 0.5625, 0.7468, 0.5312, 0.7468, 0.5312, 0.4979, 0.5938, 0.4979, 0.5937, 0.7468, 0.5625, 0.7468, 0.5625, 0.4979, 0.625, 0.4979, 0.625, 0.7468, 0.5937, 0.7468, 0.5938, 0.4979, 0.6562, 0.4979, 0.6562, 0.7468, 0.625, 0.7468, 0.625, 0.4979, 0.6875, 0.4979, 0.6875, 0.7468, 0.6562, 0.7468, 0.6562, 0.4979, 0.7188, 0.4979, 0.7187, 0.7468, 0.6875, 0.7468, 0.6875, 0.4979, 0.75, 0.4979, 0.75, 0.7468, 0.7187, 0.7468, 0.7188, 0.4979, 0.7812, 0.4979, 0.7812, 0.7468, 0.75, 0.7468, 0.75, 0.4979, 0.8125, 0.4979, 0.8125, 0.7468, 0.7812, 0.7468, 0.7812, 0.4979, 0.8438, 0.4979, 0.8438, 0.7468, 0.8125, 0.7468, 0.8125, 0.4979, 0.875, 0.4979, 0.875, 0.7468, 0.8438, 0.7468, 0.8438, 0.4979, 0.9062, 0.4979, 0.9062, 0.7468, 0.875, 0.7468, 0.875, 0.4979, 0.9375, 0.4979, 0.9375, 0.7468, 0.9062, 0.7468, 0.9062, 0.4979, 0.9688, 0.4979, 0.9687, 0.7468, 0.9375, 0.7468, 0.9375, 0.4979, 1.0, 0.4979, 1.0, 0.7468, 0.9687, 0.7468, 0.9688, 0.4979, 1.0, 2.98e-08, 1.0, 0.2489, 0.9687, 0.2489, 0.9688, 2.98e-08, 0.9688, 2.98e-08, 0.9687, 0.2489, 0.9375, 0.2489, 0.9375, 2.98e-08, 0.9375, 2.98e-08, 0.9375, 0.2489, 0.9062, 0.2489, 0.9062, 2.98e-08, 0.9062, 2.98e-08, 0.9062, 0.2489, 0.875, 0.2489, 0.875, 2.98e-08, 0.875, 2.98e-08, 0.875, 0.2489, 0.8438, 0.2489, 0.8438, 2.98e-08, 0.8438, 2.98e-08, 0.8438, 0.2489, 0.8125, 0.2489, 0.8125, 1.49e-07, 0.8125, 1.49e-07, 0.8125, 0.2489, 0.7812, 0.2489, 0.7812, 1.49e-07, 0.7812, 1.49e-07, 0.7812, 0.2489, 0.75, 0.2489, 0.75, 1.49e-07, 0.75, 1.49e-07, 0.75, 0.2489, 0.7187, 0.2489, 0.7188, 1.49e-07, 0.7188, 1.49e-07, 0.7187, 0.2489, 0.6875, 0.2489, 0.6875, 1.49e-07, 0.6875, 1.49e-07, 0.6875, 0.2489, 0.6562, 0.2489, 0.6562, 1.49e-07, 0.6562, 1.49e-07, 0.6562, 0.2489, 0.625, 0.2489, 0.625, 1.49e-07, 0.625, 1.49e-07, 0.625, 0.2489, 0.5938, 0.2489, 0.5938, 1.49e-07, 0.5938, 1.49e-07, 0.5938, 0.2489, 0.5625, 0.2489, 0.5625, 1.49e-07, 0.5625, 1.49e-07, 0.5625, 0.2489, 0.5312, 0.2489, 0.5312, 1.49e-07, 0.5312, 1.49e-07, 0.5312, 0.2489, 0.5, 0.2489, 0.5, 1.49e-07, 0.5, 1.49e-07, 0.5, 0.2489, 0.4687, 0.2489, 0.4688, 1.49e-07, 0.4688, 1.49e-07, 0.4687, 0.2489, 0.4375, 0.2489, 0.4375, 1.49e-07, 0.4375, 1.49e-07, 0.4375, 0.2489, 0.4062, 0.2489, 0.4063, 1.49e-07, 0.4063, 1.49e-07, 0.4062, 0.2489, 0.375, 0.2489, 0.375, 1.49e-07, 0.375, 1.49e-07, 0.375, 0.2489, 0.3438, 0.2489, 0.3438, 2.98e-07, 0.3438, 2.98e-07, 0.3438, 0.2489, 0.3125, 0.2489, 0.3125, 2.98e-07, 0.3125, 2.98e-07, 0.3125, 0.2489, 0.2812, 0.2489, 0.2813, 2.98e-07, 0.2813, 2.98e-07, 0.2812, 0.2489, 0.25, 0.2489, 0.25, 2.98e-07, 0.25, 2.98e-07, 0.25, 0.2489, 0.2188, 0.2489, 0.2188, 2.98e-07, 0.2188, 2.98e-07, 0.2188, 0.2489, 0.1875, 0.2489, 0.1875, 2.98e-07, 0.1875, 2.98e-07, 0.1875, 0.2489, 0.1562, 0.2489, 0.1563, 2.98e-07, 0.1563, 2.98e-07, 0.1562, 0.2489, 0.125, 0.2489, 0.125, 2.98e-07, 0.125, 2.98e-07, 0.125, 0.2489, 0.09375, 0.2489, 0.09375, 2.98e-07, 0.09375, 2.98e-07, 0.09375, 0.2489, 0.0625, 0.2489, 0.0625, 2.98e-07, 0.0625, 2.98e-07, 0.0625, 0.2489, 0.03125, 0.2489, 0.03125, 2.98e-07, 0.03125, 2.98e-07, 0.03125, 0.2489, 0.0, 0.2489, 5.96e-08, 2.98e-07, 0.875, 0.9958, 0.0, 0.0, 0.8438, 0.9958, 0.8438, 0.9958, 0.0, 0.0, 0.8125, 0.9958, 0.8125, 0.9958, 0.0, 0.0, 0.7812, 0.9958, 0.7812, 0.9958, 0.0, 0.0, 0.75, 0.9958, 0.75, 0.9958, 0.0, 0.0, 0.7188, 0.9958, 0.7188, 0.9958, 0.0, 0.0, 0.6875, 0.9958, 0.6875, 0.9958, 0.0, 0.0, 0.6562, 0.9958, 0.6562, 0.9958, 0.0, 0.0, 0.625, 0.9958, 0.625, 0.9958, 0.0, 0.0, 0.5938, 0.9958, 0.5938, 0.9958, 0.0, 0.0, 0.5625, 0.9958, 0.5625, 0.9958, 0.0, 0.0, 0.5312, 0.9958, 0.5312, 0.9958, 0.0, 0.0, 0.5, 0.9958, 0.5, 0.9958, 0.0, 0.0, 0.4687, 0.9958, 0.4687, 0.9958, 0.0, 0.0, 0.4375, 0.9958, 0.4375, 0.9958, 0.0, 0.0, 0.4062, 0.9958, 0.4062, 0.9958, 0.0, 0.0, 0.375, 0.9958, 0.375, 0.9958, 0.0, 0.0, 0.3437, 0.9958, 0.3437, 0.9958, 0.0, 0.0, 0.3125, 0.9958, 0.3125, 0.9958, 0.0, 0.0, 0.2812, 0.9958, 0.2812, 0.9958, 0.0, 0.0, 0.25, 0.9958, 0.25, 0.9958, 0.0, 0.0, 0.2187, 0.9958, 0.2187, 0.9958, 0.0, 0.0, 0.1875, 0.9958, 0.1875, 0.9958, 0.0, 0.0, 0.1562, 0.9958, 0.1562, 0.9958, 0.0, 0.0, 0.125, 0.9958, 0.125, 0.9958, 0.0, 0.0, 0.09375, 0.9958, 0.09375, 0.9958, 0.0, 0.0, 0.0625, 0.9958, 0.0625, 0.9958, 0.0, 0.0, 0.03125, 0.9958, 0.03125, 0.9958, 0.0, 0.0, 0.0, 0.9958, 0.0, 0.9958, 0.0, 0.0, 0.9688, 0.9958, 0.9688, 0.9958, 0.0, 0.0, 0.9375, 0.9958, 0.9062, 0.9958, 0.0, 0.0, 0.875, 0.9958, 0.9375, 0.9958, 0.0, 0.0, 0.9062, 0.9958])
me_cylinder_001.update()
me_cylinder_002 = bpy.data.meshes.new('Cylinder.002')
me_cylinder_002.from_pydata([(0.6661, -0.1725, -1.0), (0.3168, -0.2408, 1.0), (0.6532, -0.2535, -1.0), (0.3107, -0.2652, 1.0), (0.6153, -0.3314, -1.0), (0.2926, -0.2887, 1.0), (0.5536, -0.4032, -1.0), (0.2632, -0.3103, 1.0), (0.4706, -0.4661, -1.0), (0.2237, -0.3292, 1.0), (0.3695, -0.5178, -1.0), (0.1755, -0.3448, 1.0), (0.2542, -0.5561, -1.0), (0.1205, -0.3563, 1.0), (0.129, -0.5798, -1.0), (0.06087, -0.3634, 1.0), (-0.001164, -0.5877, -1.0), (-0.001164, -0.3658, 1.0), (-0.1313, -0.5798, -1.0), (-0.06319, -0.3634, 1.0), (-0.2565, -0.5561, -1.0), (-0.1228, -0.3563, 1.0), (-0.3719, -0.5178, -1.0), (-0.1778, -0.3448, 1.0), (-0.473, -0.4661, -1.0), (-0.226, -0.3292, 1.0), (-0.5559, -0.4032, -1.0), (-0.2655, -0.3103, 1.0), (-0.6176, -0.3314, -1.0), (-0.2949, -0.2887, 1.0), (-0.6556, -0.2535, -1.0), (-0.313, -0.2652, 1.0), (-0.6684, -0.1725, -1.0), (-0.3191, -0.2408, 1.0), (1.488, 0.09901, -2.723), (1.459, 0.018, -2.723), (1.374, -0.05989, -2.723), (1.237, -0.1317, -2.723), (1.051, -0.1946, -2.723), (0.8253, -0.2462, -2.723), (0.5675, -0.2846, -2.723), (0.2877, -0.3082, -2.723), (-0.003179, -0.3162, -2.723), (-0.2941, -0.3082, -2.723), (-0.5738, -0.2846, -2.723), (-0.8316, -0.2462, -2.723), (-1.058, -0.1946, -2.723), (-1.243, -0.1317, -2.723), (-1.381, -0.05989, -2.723), (-1.466, 0.018, -2.723), (-1.494, 0.09901, -2.723), (0.5469, -0.8285, -0.9305), (0.1976, -0.8968, 1.07), (1.369, -0.557, -2.653), (-1.193, -0.5786, -2.723), (-0.01752, -0.9184, 1.0), (-0.3668, -0.8501, -1.0), (1.528, -0.3753, -2.581), (1.499, -0.4563, -2.581), (1.414, -0.5342, -2.581), (1.276, -0.606, -2.581), (1.091, -0.6689, -2.581), (0.8651, -0.7206, -2.581), (0.6073, -0.7589, -2.581), (0.3276, -0.7826, -2.581), (0.03665, -0.7905, -2.581), (-0.2543, -0.7826, -2.581), (-0.534, -0.7589, -2.581), (-0.7918, -0.7206, -2.581), (-1.018, -0.6689, -2.581), (-1.203, -0.606, -2.581), (-1.341, -0.5342, -2.581), (-1.426, -0.4563, -2.581), (-1.455, -0.3753, -2.581)], [], [(0, 2, 3, 1), (2, 4, 5, 3), (4, 6, 7, 5), (6, 8, 9, 7), (8, 10, 11, 9), (10, 12, 13, 11), (12, 14, 15, 13), (14, 16, 17, 15), (16, 18, 19, 17), (18, 20, 21, 19), (20, 22, 23, 21), (22, 24, 25, 23), (24, 26, 27, 25), (26, 28, 29, 27), (28, 30, 31, 29), (30, 32, 33, 31), (10, 8, 38, 39), (20, 18, 43, 44), (30, 28, 48, 49), (6, 4, 36, 37), (16, 14, 41, 42), (26, 24, 46, 47), (2, 0, 34, 35), (12, 10, 39, 40), (22, 20, 44, 45), (32, 30, 49, 50), (8, 6, 37, 38), (18, 16, 42, 43), (28, 26, 47, 48), (4, 2, 35, 36), (14, 12, 40, 41), (24, 22, 45, 46), (34, 0, 51, 53), (0, 1, 52, 51), (32, 50, 54, 56), (33, 32, 56, 55), (41, 40, 63, 64), (49, 48, 71, 72), (42, 41, 64, 65), (35, 34, 57, 58), (50, 49, 72, 73), (43, 42, 65, 66), (36, 35, 58, 59), (44, 43, 66, 67), (37, 36, 59, 60), (45, 44, 67, 68), (38, 37, 60, 61), (46, 45, 68, 69), (39, 38, 61, 62), (47, 46, 69, 70), (40, 39, 62, 63), (48, 47, 70, 71)])
_uv = me_cylinder_002.uv_layers.new(name='UVMap')
_uv.uv.foreach_set('vector', [0.281, 0.52, 0.3026, 0.5214, 0.4534, 0.002708, 0.4504, 0.0, 0.3026, 0.5214, 0.3244, 0.5232, 0.4575, 0.005317, 0.4534, 0.002708, 0.3244, 0.5232, 0.3472, 0.5247, 0.4632, 0.007965, 0.4575, 0.005317, 0.3472, 0.5247, 0.3715, 0.5264, 0.4706, 0.01065, 0.4632, 0.007965, 0.3715, 0.5264, 0.3974, 0.5284, 0.4796, 0.01333, 0.4706, 0.01065, 0.3974, 0.5284, 0.4248, 0.5305, 0.4898, 0.01594, 0.4796, 0.01333, 0.4248, 0.5305, 0.4535, 0.5324, 0.5008, 0.01844, 0.4898, 0.01594, 0.4535, 0.5324, 0.4828, 0.5339, 0.5122, 0.02077, 0.5008, 0.01844, 0.4828, 0.5339, 0.512, 0.5357, 0.5235, 0.02286, 0.5122, 0.02077, 0.512, 0.5357, 0.5407, 0.5372, 0.5343, 0.02471, 0.5235, 0.02286, 0.5407, 0.5372, 0.5685, 0.5386, 0.5442, 0.02634, 0.5343, 0.02471, 0.5685, 0.5386, 0.5946, 0.5395, 0.5528, 0.02775, 0.5442, 0.02634, 0.5946, 0.5395, 0.6189, 0.5399, 0.5598, 0.02896, 0.5528, 0.02775, 0.6189, 0.5399, 0.6413, 0.5396, 0.5651, 0.02999, 0.5598, 0.02896, 0.6413, 0.5396, 0.6621, 0.5381, 0.5688, 0.03086, 0.5651, 0.02999, 0.6621, 0.5381, 0.6819, 0.5359, 0.5715, 0.03149, 0.5688, 0.03086, 0.3974, 0.5284, 0.3715, 0.5264, 0.2352, 0.9028, 0.2853, 0.8982, 0.5407, 0.5372, 0.512, 0.5357, 0.5155, 0.9011, 0.5712, 0.9073, 0.6621, 0.5381, 0.6413, 0.5396, 0.7301, 0.9386, 0.7505, 0.9422, 0.3472, 0.5247, 0.3244, 0.5232, 0.1548, 0.9177, 0.1912, 0.9091, 0.4828, 0.5339, 0.4535, 0.5324, 0.398, 0.8943, 0.4571, 0.8965, 0.6189, 0.5399, 0.5946, 0.5395, 0.6661, 0.9232, 0.7023, 0.9316, 0.3026, 0.5214, 0.281, 0.52, 0.1105, 0.9286, 0.127, 0.9277, 0.4248, 0.5305, 0.3974, 0.5284, 0.2853, 0.8982, 0.3401, 0.895, 0.5685, 0.5386, 0.5407, 0.5372, 0.5712, 0.9073, 0.622, 0.915, 0.6819, 0.5359, 0.6621, 0.5381, 0.7505, 0.9422, 0.7674, 0.9392, 0.3715, 0.5264, 0.3472, 0.5247, 0.1912, 0.9091, 0.2352, 0.9028, 0.512, 0.5357, 0.4828, 0.5339, 0.4571, 0.8965, 0.5155, 0.9011, 0.6413, 0.5396, 0.6189, 0.5399, 0.7023, 0.9316, 0.7301, 0.9386, 0.3244, 0.5232, 0.3026, 0.5214, 0.127, 0.9277, 0.1548, 0.9177, 0.4535, 0.5324, 0.4248, 0.5305, 0.3401, 0.895, 0.398, 0.8943, 0.5946, 0.5395, 0.5685, 0.5386, 0.622, 0.915, 0.6661, 0.9232, 0.1105, 0.9286, 0.281, 0.52, 0.1561, 0.4273, 0.0, 0.8347, 0.281, 0.52, 0.4504, 0.0, 0.3231, 0.0, 0.1561, 0.4273, 0.6819, 0.5359, 0.7674, 0.9392, 0.896, 0.8679, 0.8283, 0.4727, 0.5715, 0.03149, 0.6819, 0.5359, 0.8283, 0.4727, 0.751, 0.0, 0.398, 0.8943, 0.3401, 0.895, 0.3467, 0.9893, 0.3957, 0.9883, 0.7505, 0.9422, 0.7301, 0.9386, 0.6812, 0.9976, 0.6979, 0.9922, 0.4571, 0.8965, 0.398, 0.8943, 0.3957, 0.9883, 0.4467, 0.9891, 0.127, 0.9277, 0.1105, 0.9286, 0.1737, 0.9923, 0.1872, 0.998, 0.7674, 0.9392, 0.7505, 0.9422, 0.6979, 0.9922, 0.71, 0.9849, 0.5155, 0.9011, 0.4571, 0.8965, 0.4467, 0.9891, 0.4976, 0.9913, 0.1548, 0.9177, 0.127, 0.9277, 0.1872, 0.998, 0.2056, 1.0, 0.5712, 0.9073, 0.5155, 0.9011, 0.4976, 0.9913, 0.546, 0.9944, 0.1912, 0.9091, 0.1548, 0.9177, 0.2056, 1.0, 0.2306, 0.9986, 0.622, 0.915, 0.5712, 0.9073, 0.546, 0.9944, 0.5901, 0.9975, 0.2352, 0.9028, 0.1912, 0.9091, 0.2306, 0.9986, 0.2629, 0.9954, 0.6661, 0.9232, 0.622, 0.915, 0.5901, 0.9975, 0.6277, 0.9997, 0.2853, 0.8982, 0.2352, 0.9028, 0.2629, 0.9954, 0.3019, 0.9919, 0.7023, 0.9316, 0.6661, 0.9232, 0.6277, 0.9997, 0.6581, 1.0, 0.3401, 0.895, 0.2853, 0.8982, 0.3019, 0.9919, 0.3467, 0.9893, 0.7301, 0.9386, 0.7023, 0.9316, 0.6581, 1.0, 0.6812, 0.9976])
me_cylinder_002.update()

# ---- objects
ob_cylinder = bpy.data.objects.new('Cylinder', me_cylinder)
ob_tornadoring02 = bpy.data.objects.new('tornadoring02', me_cylinder_001)
ob_cylinder_001 = bpy.data.objects.new('Cylinder.001', me_cylinder_002)

# ---- transforms, parenting, visibility, modifiers, constraints
ob_cylinder.location = (0.0, 0.0, 1.0)
ob_tornadoring02.location = (-6.824, 0.0, 0.0)
ob_cylinder_001.location = (-0.855, 4.668, 0.7144)

# ---- collection membership
col_collection.objects.link(ob_cylinder)
col_collection.objects.link(ob_tornadoring02)
col_collection.objects.link(ob_cylinder_001)

# ---- scene / render settings (as saved in the file)
scene.frame_start = 1; scene.frame_end = 250; scene.frame_set(240)
scene.render.engine = 'BLENDER_EEVEE_NEXT'
scene.cycles.sampling_pattern = 'TABULATED_SOBOL'
scene.view_settings.view_transform = 'Filmic'
bpy.context.view_layer.update()

# ---- added for rendering (the .blend has no active camera and no usable light): camera, sun
cam_auto = bpy.data.cameras.new('AutoCamera')
cam_auto.lens = 50.0
cam_auto.sensor_width = 36.0
cam_auto.clip_end = 1000.0
ob_auto_camera = bpy.data.objects.new('AutoCamera', cam_auto)
scene.collection.objects.link(ob_auto_camera)
ob_auto_camera.location = (10.8049, -17.0287, 15.4505)
ob_auto_camera.rotation_euler = (1.09748, -7.21219e-08, 0.694738)
scene.camera = ob_auto_camera
light_auto_sun = bpy.data.lights.new('AutoSun', 'SUN')
light_auto_sun.energy = 3.0
light_auto_sun.angle = 0.0523599
ob_auto_sun = bpy.data.objects.new('AutoSun', light_auto_sun)
scene.collection.objects.link(ob_auto_sun)
ob_auto_sun.rotation_euler = (0.872665, 0.174533, 0.523599)
bpy.context.view_layer.update()
